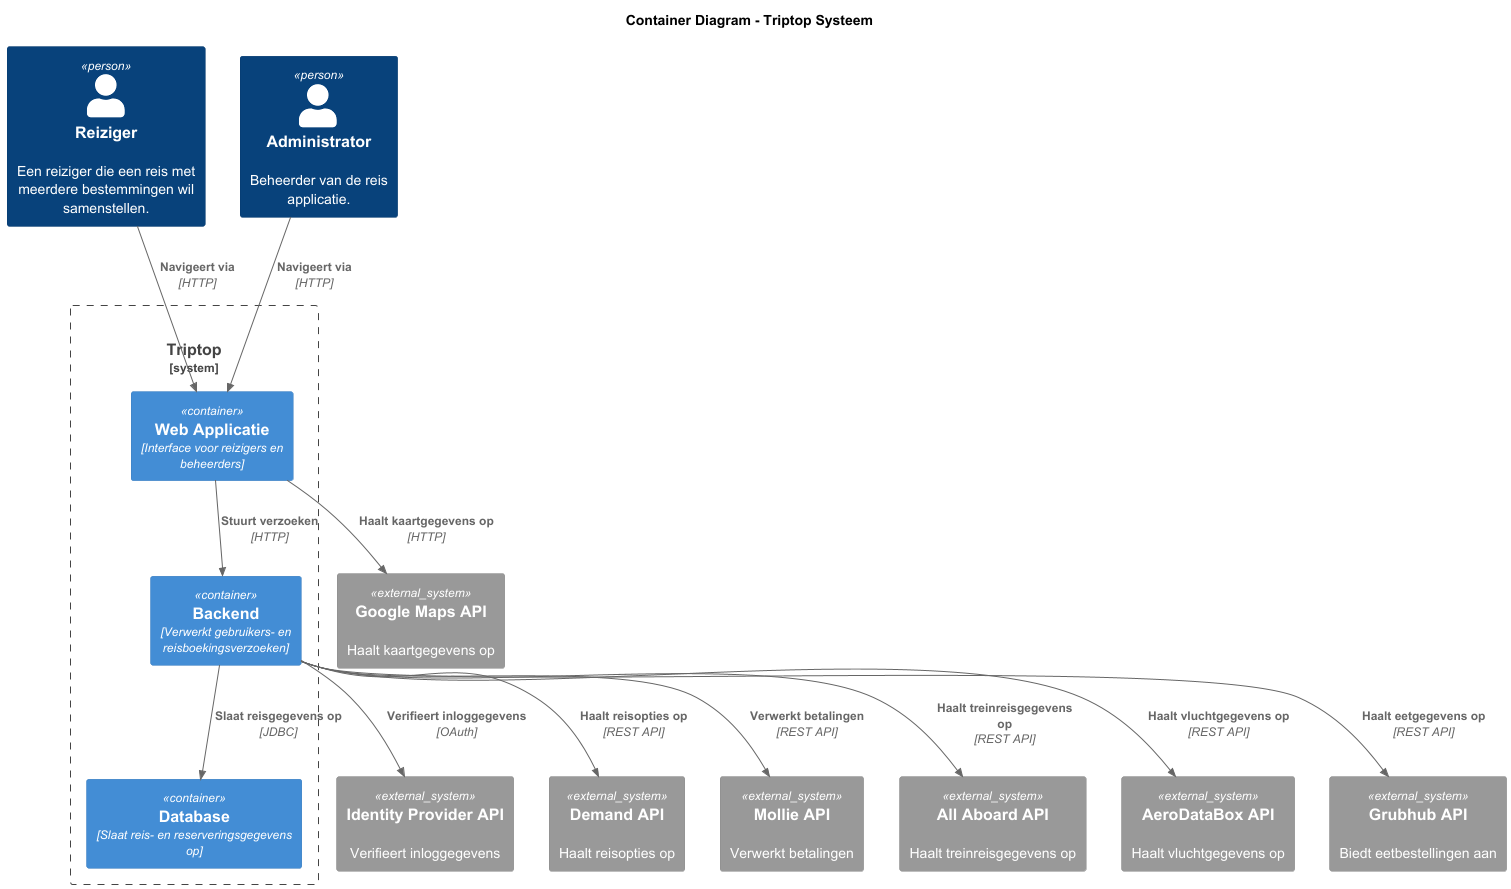

The diagram above was rendered by PlantUML. Its source (embedded in the PNG):
@startuml Container_Diagram
!include https://raw.githubusercontent.com/plantuml-stdlib/C4-PlantUML/master/C4_Container.puml

title Container Diagram - Triptop Systeem

Person(traveller, "Reiziger", "Een reiziger die een reis met meerdere bestemmingen wil samenstellen.")
Person(admin, "Administrator", "Beheerder van de reis applicatie.")

System_Boundary(Triptop, "Triptop", "Systeem voor het samenstellen van reizen."){
    Container(WebApp, "Web Applicatie", "Interface voor reizigers en beheerders")
    Container(Backend, "Backend", "Verwerkt gebruikers- en reisboekingsverzoeken")
    Container(Database, "Database", "Slaat reis- en reserveringsgegevens op")
}

System_Ext(IdentityProvider, "Identity Provider API", "Verifieert inloggegevens")
System_Ext(DemandAPI, "Demand API", "Haalt reisopties op")
System_Ext(MollieAPI, "Mollie API", "Verwerkt betalingen")
System_Ext(GoogleMapsAPI, "Google Maps API", "Haalt kaartgegevens op")
System_Ext(AllAboardAPI, "All Aboard API", "Haalt treinreisgegevens op")
System_Ext(AeroDataBoxAPI, "AeroDataBox API", "Haalt vluchtgegevens op")
System_Ext(GrubhubAPI, "Grubhub API", "Biedt eetbestellingen aan")

Rel(traveller, WebApp, "Navigeert via", "HTTP")
Rel(admin, WebApp, "Navigeert via", "HTTP")

Rel(WebApp, Backend, "Stuurt verzoeken", "HTTP")
Rel(WebApp, GoogleMapsAPI, "Haalt kaartgegevens op", "HTTP")

Rel(Backend, Database, "Slaat reisgegevens op", "JDBC")
Rel(Backend, IdentityProvider, "Verifieert inloggegevens", "OAuth")
Rel(Backend, DemandAPI, "Haalt reisopties op", "REST API")
Rel(Backend, MollieAPI, "Verwerkt betalingen", "REST API")
Rel(Backend, AllAboardAPI, "Haalt treinreisgegevens op", "REST API")
Rel(Backend, AeroDataBoxAPI, "Haalt vluchtgegevens op", "REST API")
Rel(Backend, GrubhubAPI, "Haalt eetgegevens op", "REST API")

@enduml